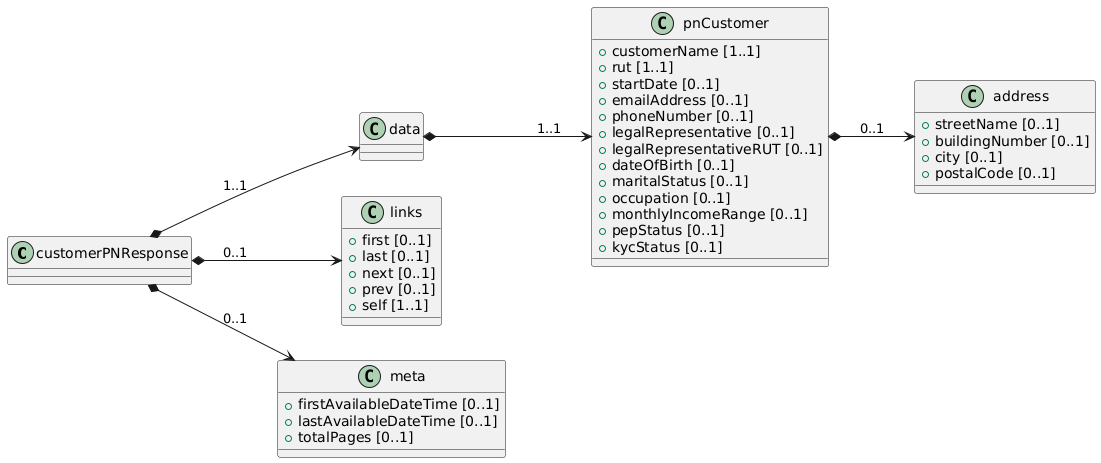

The diagram above was rendered by PlantUML. Its source (embedded in the PNG):
@startuml
left to right direction

class customerPNResponse {

}

class data {

}

class pnCustomer {
 + customerName [1..1]
 + rut [1..1]
 + startDate [0..1]
 + emailAddress [0..1]
 + phoneNumber [0..1]
 + legalRepresentative [0..1]
 + legalRepresentativeRUT [0..1]
 + dateOfBirth [0..1]
 + maritalStatus [0..1]
 + occupation [0..1]
 + monthlyIncomeRange [0..1]
 + pepStatus [0..1]
 + kycStatus [0..1]
}

class address {
 + streetName [0..1]
 + buildingNumber [0..1]
 + city [0..1]
 + postalCode [0..1]
}

class links {
 + first [0..1]
 + last [0..1]
 + next [0..1]
 + prev [0..1]
 + self [1..1]
}

class meta {
 + firstAvailableDateTime [0..1]
 + lastAvailableDateTime [0..1]
 + totalPages [0..1]
}

' Relaciones

customerPNResponse *--> data: "1..1"
data *--> pnCustomer: "1..1"
pnCustomer *--> address: "0..1"
customerPNResponse *--> links : "0..1"
customerPNResponse *--> meta : "0..1"
@enduml